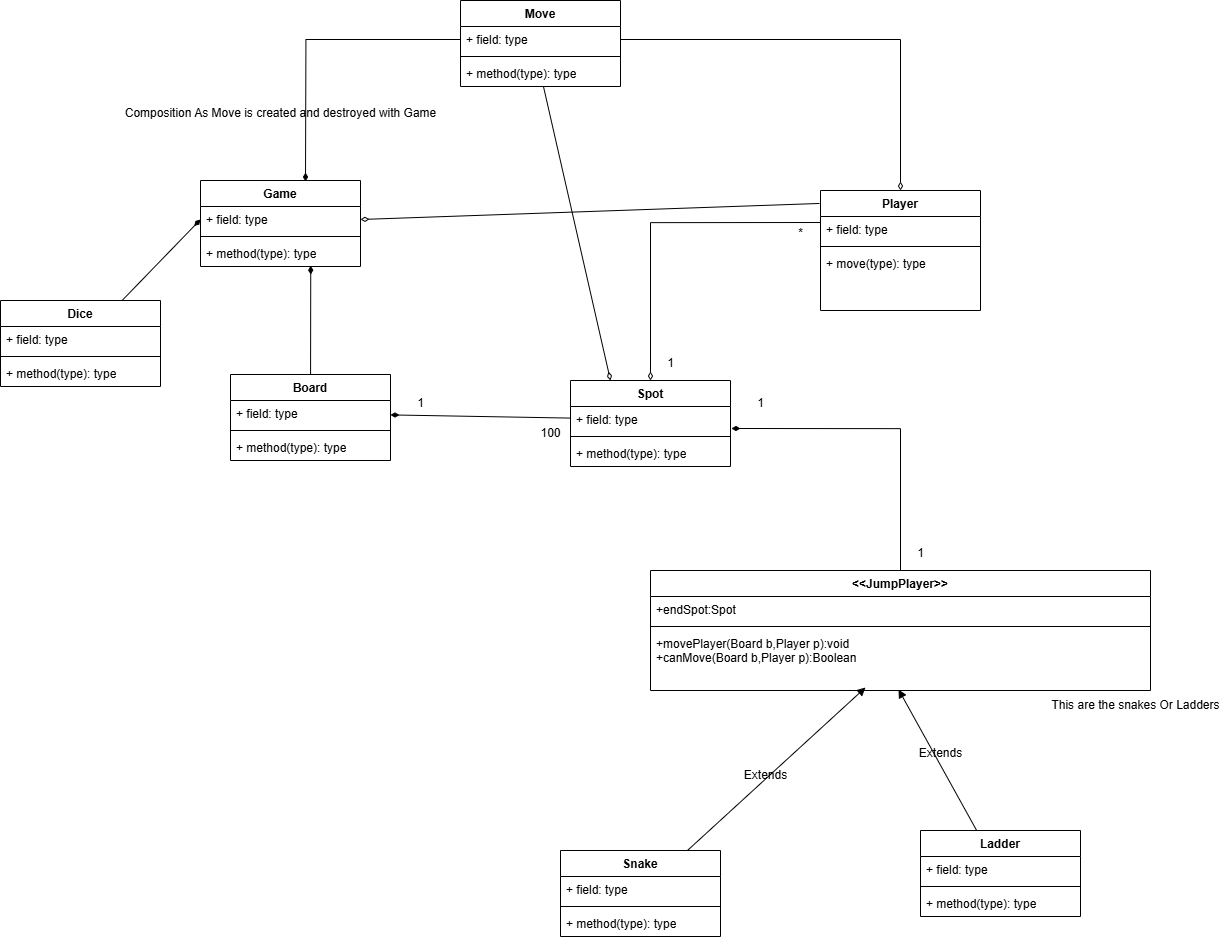

The diagram above was exported from draw.io. Its source (the exported page's mxGraphModel, read from the mxfile embedded in the PNG):
<mxGraphModel dx="1660" dy="977" grid="1" gridSize="10" guides="1" tooltips="1" connect="1" arrows="1" fold="1" page="1" pageScale="1" pageWidth="850" pageHeight="1100" math="0" shadow="0">
  <root>
    <mxCell id="0" />
    <mxCell id="1" parent="0" />
    <mxCell id="tZlKN1aDgcDIxkuhxsX_-5" value="Game" style="swimlane;fontStyle=1;align=center;verticalAlign=top;childLayout=stackLayout;horizontal=1;startSize=26;horizontalStack=0;resizeParent=1;resizeParentMax=0;resizeLast=0;collapsible=1;marginBottom=0;whiteSpace=wrap;html=1;" parent="1" vertex="1">
      <mxGeometry x="340" y="270" width="160" height="86" as="geometry" />
    </mxCell>
    <mxCell id="tZlKN1aDgcDIxkuhxsX_-6" value="+ field: type" style="text;strokeColor=none;fillColor=none;align=left;verticalAlign=top;spacingLeft=4;spacingRight=4;overflow=hidden;rotatable=0;points=[[0,0.5],[1,0.5]];portConstraint=eastwest;whiteSpace=wrap;html=1;" parent="tZlKN1aDgcDIxkuhxsX_-5" vertex="1">
      <mxGeometry y="26" width="160" height="26" as="geometry" />
    </mxCell>
    <mxCell id="tZlKN1aDgcDIxkuhxsX_-7" value="" style="line;strokeWidth=1;fillColor=none;align=left;verticalAlign=middle;spacingTop=-1;spacingLeft=3;spacingRight=3;rotatable=0;labelPosition=right;points=[];portConstraint=eastwest;strokeColor=inherit;" parent="tZlKN1aDgcDIxkuhxsX_-5" vertex="1">
      <mxGeometry y="52" width="160" height="8" as="geometry" />
    </mxCell>
    <mxCell id="tZlKN1aDgcDIxkuhxsX_-8" value="+ method(type): type" style="text;strokeColor=none;fillColor=none;align=left;verticalAlign=top;spacingLeft=4;spacingRight=4;overflow=hidden;rotatable=0;points=[[0,0.5],[1,0.5]];portConstraint=eastwest;whiteSpace=wrap;html=1;" parent="tZlKN1aDgcDIxkuhxsX_-5" vertex="1">
      <mxGeometry y="60" width="160" height="26" as="geometry" />
    </mxCell>
    <mxCell id="tZlKN1aDgcDIxkuhxsX_-9" value="Board" style="swimlane;fontStyle=1;align=center;verticalAlign=top;childLayout=stackLayout;horizontal=1;startSize=26;horizontalStack=0;resizeParent=1;resizeParentMax=0;resizeLast=0;collapsible=1;marginBottom=0;whiteSpace=wrap;html=1;" parent="1" vertex="1">
      <mxGeometry x="370" y="464" width="160" height="86" as="geometry" />
    </mxCell>
    <mxCell id="tZlKN1aDgcDIxkuhxsX_-10" value="+ field: type" style="text;strokeColor=none;fillColor=none;align=left;verticalAlign=top;spacingLeft=4;spacingRight=4;overflow=hidden;rotatable=0;points=[[0,0.5],[1,0.5]];portConstraint=eastwest;whiteSpace=wrap;html=1;" parent="tZlKN1aDgcDIxkuhxsX_-9" vertex="1">
      <mxGeometry y="26" width="160" height="26" as="geometry" />
    </mxCell>
    <mxCell id="tZlKN1aDgcDIxkuhxsX_-11" value="" style="line;strokeWidth=1;fillColor=none;align=left;verticalAlign=middle;spacingTop=-1;spacingLeft=3;spacingRight=3;rotatable=0;labelPosition=right;points=[];portConstraint=eastwest;strokeColor=inherit;" parent="tZlKN1aDgcDIxkuhxsX_-9" vertex="1">
      <mxGeometry y="52" width="160" height="8" as="geometry" />
    </mxCell>
    <mxCell id="tZlKN1aDgcDIxkuhxsX_-12" value="+ method(type): type" style="text;strokeColor=none;fillColor=none;align=left;verticalAlign=top;spacingLeft=4;spacingRight=4;overflow=hidden;rotatable=0;points=[[0,0.5],[1,0.5]];portConstraint=eastwest;whiteSpace=wrap;html=1;" parent="tZlKN1aDgcDIxkuhxsX_-9" vertex="1">
      <mxGeometry y="60" width="160" height="26" as="geometry" />
    </mxCell>
    <mxCell id="tZlKN1aDgcDIxkuhxsX_-13" value="Spot" style="swimlane;fontStyle=1;align=center;verticalAlign=top;childLayout=stackLayout;horizontal=1;startSize=26;horizontalStack=0;resizeParent=1;resizeParentMax=0;resizeLast=0;collapsible=1;marginBottom=0;whiteSpace=wrap;html=1;" parent="1" vertex="1">
      <mxGeometry x="710" y="470" width="160" height="86" as="geometry" />
    </mxCell>
    <mxCell id="tZlKN1aDgcDIxkuhxsX_-14" value="+ field: type" style="text;strokeColor=none;fillColor=none;align=left;verticalAlign=top;spacingLeft=4;spacingRight=4;overflow=hidden;rotatable=0;points=[[0,0.5],[1,0.5]];portConstraint=eastwest;whiteSpace=wrap;html=1;" parent="tZlKN1aDgcDIxkuhxsX_-13" vertex="1">
      <mxGeometry y="26" width="160" height="26" as="geometry" />
    </mxCell>
    <mxCell id="tZlKN1aDgcDIxkuhxsX_-15" value="" style="line;strokeWidth=1;fillColor=none;align=left;verticalAlign=middle;spacingTop=-1;spacingLeft=3;spacingRight=3;rotatable=0;labelPosition=right;points=[];portConstraint=eastwest;strokeColor=inherit;" parent="tZlKN1aDgcDIxkuhxsX_-13" vertex="1">
      <mxGeometry y="52" width="160" height="8" as="geometry" />
    </mxCell>
    <mxCell id="tZlKN1aDgcDIxkuhxsX_-16" value="+ method(type): type" style="text;strokeColor=none;fillColor=none;align=left;verticalAlign=top;spacingLeft=4;spacingRight=4;overflow=hidden;rotatable=0;points=[[0,0.5],[1,0.5]];portConstraint=eastwest;whiteSpace=wrap;html=1;" parent="tZlKN1aDgcDIxkuhxsX_-13" vertex="1">
      <mxGeometry y="60" width="160" height="26" as="geometry" />
    </mxCell>
    <mxCell id="tZlKN1aDgcDIxkuhxsX_-17" value="&amp;lt;&amp;lt;JumpPlayer&amp;gt;&amp;gt;" style="swimlane;fontStyle=1;align=center;verticalAlign=top;childLayout=stackLayout;horizontal=1;startSize=26;horizontalStack=0;resizeParent=1;resizeParentMax=0;resizeLast=0;collapsible=1;marginBottom=0;whiteSpace=wrap;html=1;" parent="1" vertex="1">
      <mxGeometry x="790" y="660" width="500" height="120" as="geometry" />
    </mxCell>
    <mxCell id="tZlKN1aDgcDIxkuhxsX_-18" value="+endSpot:Spot" style="text;strokeColor=none;fillColor=none;align=left;verticalAlign=top;spacingLeft=4;spacingRight=4;overflow=hidden;rotatable=0;points=[[0,0.5],[1,0.5]];portConstraint=eastwest;whiteSpace=wrap;html=1;" parent="tZlKN1aDgcDIxkuhxsX_-17" vertex="1">
      <mxGeometry y="26" width="500" height="26" as="geometry" />
    </mxCell>
    <mxCell id="tZlKN1aDgcDIxkuhxsX_-19" value="" style="line;strokeWidth=1;fillColor=none;align=left;verticalAlign=middle;spacingTop=-1;spacingLeft=3;spacingRight=3;rotatable=0;labelPosition=right;points=[];portConstraint=eastwest;strokeColor=inherit;" parent="tZlKN1aDgcDIxkuhxsX_-17" vertex="1">
      <mxGeometry y="52" width="500" height="8" as="geometry" />
    </mxCell>
    <mxCell id="tZlKN1aDgcDIxkuhxsX_-20" value="+movePlayer(Board b,Player p):void&lt;br&gt;+canMove(Board b,Player p):Boolean" style="text;strokeColor=none;fillColor=none;align=left;verticalAlign=top;spacingLeft=4;spacingRight=4;overflow=hidden;rotatable=0;points=[[0,0.5],[1,0.5]];portConstraint=eastwest;whiteSpace=wrap;html=1;" parent="tZlKN1aDgcDIxkuhxsX_-17" vertex="1">
      <mxGeometry y="60" width="500" height="60" as="geometry" />
    </mxCell>
    <mxCell id="tZlKN1aDgcDIxkuhxsX_-21" value="This are the snakes Or Ladders" style="text;html=1;align=center;verticalAlign=middle;resizable=0;points=[];autosize=1;strokeColor=none;fillColor=none;" parent="1" vertex="1">
      <mxGeometry x="1180" y="780" width="190" height="30" as="geometry" />
    </mxCell>
    <mxCell id="tZlKN1aDgcDIxkuhxsX_-22" value="Player" style="swimlane;fontStyle=1;align=center;verticalAlign=top;childLayout=stackLayout;horizontal=1;startSize=26;horizontalStack=0;resizeParent=1;resizeParentMax=0;resizeLast=0;collapsible=1;marginBottom=0;whiteSpace=wrap;html=1;" parent="1" vertex="1">
      <mxGeometry x="960" y="280" width="160" height="120" as="geometry" />
    </mxCell>
    <mxCell id="tZlKN1aDgcDIxkuhxsX_-23" value="+ field: type" style="text;strokeColor=none;fillColor=none;align=left;verticalAlign=top;spacingLeft=4;spacingRight=4;overflow=hidden;rotatable=0;points=[[0,0.5],[1,0.5]];portConstraint=eastwest;whiteSpace=wrap;html=1;" parent="tZlKN1aDgcDIxkuhxsX_-22" vertex="1">
      <mxGeometry y="26" width="160" height="26" as="geometry" />
    </mxCell>
    <mxCell id="tZlKN1aDgcDIxkuhxsX_-24" value="" style="line;strokeWidth=1;fillColor=none;align=left;verticalAlign=middle;spacingTop=-1;spacingLeft=3;spacingRight=3;rotatable=0;labelPosition=right;points=[];portConstraint=eastwest;strokeColor=inherit;" parent="tZlKN1aDgcDIxkuhxsX_-22" vertex="1">
      <mxGeometry y="52" width="160" height="8" as="geometry" />
    </mxCell>
    <mxCell id="tZlKN1aDgcDIxkuhxsX_-25" value="+ move(type): type" style="text;strokeColor=none;fillColor=none;align=left;verticalAlign=top;spacingLeft=4;spacingRight=4;overflow=hidden;rotatable=0;points=[[0,0.5],[1,0.5]];portConstraint=eastwest;whiteSpace=wrap;html=1;" parent="tZlKN1aDgcDIxkuhxsX_-22" vertex="1">
      <mxGeometry y="60" width="160" height="60" as="geometry" />
    </mxCell>
    <mxCell id="tZlKN1aDgcDIxkuhxsX_-26" value="Snake" style="swimlane;fontStyle=1;align=center;verticalAlign=top;childLayout=stackLayout;horizontal=1;startSize=26;horizontalStack=0;resizeParent=1;resizeParentMax=0;resizeLast=0;collapsible=1;marginBottom=0;whiteSpace=wrap;html=1;" parent="1" vertex="1">
      <mxGeometry x="700" y="940" width="160" height="86" as="geometry" />
    </mxCell>
    <mxCell id="tZlKN1aDgcDIxkuhxsX_-27" value="+ field: type" style="text;strokeColor=none;fillColor=none;align=left;verticalAlign=top;spacingLeft=4;spacingRight=4;overflow=hidden;rotatable=0;points=[[0,0.5],[1,0.5]];portConstraint=eastwest;whiteSpace=wrap;html=1;" parent="tZlKN1aDgcDIxkuhxsX_-26" vertex="1">
      <mxGeometry y="26" width="160" height="26" as="geometry" />
    </mxCell>
    <mxCell id="tZlKN1aDgcDIxkuhxsX_-28" value="" style="line;strokeWidth=1;fillColor=none;align=left;verticalAlign=middle;spacingTop=-1;spacingLeft=3;spacingRight=3;rotatable=0;labelPosition=right;points=[];portConstraint=eastwest;strokeColor=inherit;" parent="tZlKN1aDgcDIxkuhxsX_-26" vertex="1">
      <mxGeometry y="52" width="160" height="8" as="geometry" />
    </mxCell>
    <mxCell id="tZlKN1aDgcDIxkuhxsX_-29" value="+ method(type): type" style="text;strokeColor=none;fillColor=none;align=left;verticalAlign=top;spacingLeft=4;spacingRight=4;overflow=hidden;rotatable=0;points=[[0,0.5],[1,0.5]];portConstraint=eastwest;whiteSpace=wrap;html=1;" parent="tZlKN1aDgcDIxkuhxsX_-26" vertex="1">
      <mxGeometry y="60" width="160" height="26" as="geometry" />
    </mxCell>
    <mxCell id="tZlKN1aDgcDIxkuhxsX_-30" value="Ladder" style="swimlane;fontStyle=1;align=center;verticalAlign=top;childLayout=stackLayout;horizontal=1;startSize=26;horizontalStack=0;resizeParent=1;resizeParentMax=0;resizeLast=0;collapsible=1;marginBottom=0;whiteSpace=wrap;html=1;" parent="1" vertex="1">
      <mxGeometry x="1060" y="920" width="160" height="86" as="geometry" />
    </mxCell>
    <mxCell id="tZlKN1aDgcDIxkuhxsX_-31" value="+ field: type" style="text;strokeColor=none;fillColor=none;align=left;verticalAlign=top;spacingLeft=4;spacingRight=4;overflow=hidden;rotatable=0;points=[[0,0.5],[1,0.5]];portConstraint=eastwest;whiteSpace=wrap;html=1;" parent="tZlKN1aDgcDIxkuhxsX_-30" vertex="1">
      <mxGeometry y="26" width="160" height="26" as="geometry" />
    </mxCell>
    <mxCell id="tZlKN1aDgcDIxkuhxsX_-32" value="" style="line;strokeWidth=1;fillColor=none;align=left;verticalAlign=middle;spacingTop=-1;spacingLeft=3;spacingRight=3;rotatable=0;labelPosition=right;points=[];portConstraint=eastwest;strokeColor=inherit;" parent="tZlKN1aDgcDIxkuhxsX_-30" vertex="1">
      <mxGeometry y="52" width="160" height="8" as="geometry" />
    </mxCell>
    <mxCell id="tZlKN1aDgcDIxkuhxsX_-33" value="+ method(type): type" style="text;strokeColor=none;fillColor=none;align=left;verticalAlign=top;spacingLeft=4;spacingRight=4;overflow=hidden;rotatable=0;points=[[0,0.5],[1,0.5]];portConstraint=eastwest;whiteSpace=wrap;html=1;" parent="tZlKN1aDgcDIxkuhxsX_-30" vertex="1">
      <mxGeometry y="60" width="160" height="26" as="geometry" />
    </mxCell>
    <mxCell id="tZlKN1aDgcDIxkuhxsX_-34" style="rounded=0;orthogonalLoop=1;jettySize=auto;html=1;endArrow=block;endFill=1;entryX=0.43;entryY=0.95;entryDx=0;entryDy=0;entryPerimeter=0;" parent="1" source="tZlKN1aDgcDIxkuhxsX_-26" target="tZlKN1aDgcDIxkuhxsX_-20" edge="1">
      <mxGeometry relative="1" as="geometry">
        <mxPoint x="990" y="780" as="targetPoint" />
      </mxGeometry>
    </mxCell>
    <mxCell id="tZlKN1aDgcDIxkuhxsX_-35" style="rounded=0;orthogonalLoop=1;jettySize=auto;html=1;endArrow=block;endFill=1;entryX=0.496;entryY=0.983;entryDx=0;entryDy=0;entryPerimeter=0;" parent="1" source="tZlKN1aDgcDIxkuhxsX_-30" target="tZlKN1aDgcDIxkuhxsX_-20" edge="1">
      <mxGeometry relative="1" as="geometry">
        <mxPoint x="1020" y="780" as="targetPoint" />
      </mxGeometry>
    </mxCell>
    <mxCell id="tZlKN1aDgcDIxkuhxsX_-36" value="Extends" style="text;html=1;align=center;verticalAlign=middle;resizable=0;points=[];autosize=1;strokeColor=none;fillColor=none;" parent="1" vertex="1">
      <mxGeometry x="1045" y="828" width="70" height="30" as="geometry" />
    </mxCell>
    <mxCell id="tZlKN1aDgcDIxkuhxsX_-37" value="Extends" style="text;html=1;align=center;verticalAlign=middle;resizable=0;points=[];autosize=1;strokeColor=none;fillColor=none;" parent="1" vertex="1">
      <mxGeometry x="870" y="850" width="70" height="30" as="geometry" />
    </mxCell>
    <mxCell id="tZlKN1aDgcDIxkuhxsX_-38" style="edgeStyle=orthogonalEdgeStyle;rounded=0;orthogonalLoop=1;jettySize=auto;html=1;entryX=1.006;entryY=0.846;entryDx=0;entryDy=0;entryPerimeter=0;endArrow=diamondThin;endFill=1;" parent="1" source="tZlKN1aDgcDIxkuhxsX_-17" target="tZlKN1aDgcDIxkuhxsX_-14" edge="1">
      <mxGeometry relative="1" as="geometry" />
    </mxCell>
    <mxCell id="tZlKN1aDgcDIxkuhxsX_-39" style="rounded=0;orthogonalLoop=1;jettySize=auto;html=1;endArrow=diamondThin;endFill=1;" parent="1" source="tZlKN1aDgcDIxkuhxsX_-14" target="tZlKN1aDgcDIxkuhxsX_-10" edge="1">
      <mxGeometry relative="1" as="geometry" />
    </mxCell>
    <mxCell id="tZlKN1aDgcDIxkuhxsX_-41" value="1" style="text;html=1;align=center;verticalAlign=middle;resizable=0;points=[];autosize=1;strokeColor=none;fillColor=none;" parent="1" vertex="1">
      <mxGeometry x="885" y="478" width="30" height="30" as="geometry" />
    </mxCell>
    <mxCell id="tZlKN1aDgcDIxkuhxsX_-42" value="1" style="text;html=1;align=center;verticalAlign=middle;resizable=0;points=[];autosize=1;strokeColor=none;fillColor=none;" parent="1" vertex="1">
      <mxGeometry x="1045" y="628" width="30" height="30" as="geometry" />
    </mxCell>
    <mxCell id="tZlKN1aDgcDIxkuhxsX_-43" style="edgeStyle=orthogonalEdgeStyle;rounded=0;orthogonalLoop=1;jettySize=auto;html=1;exitX=0;exitY=0.231;exitDx=0;exitDy=0;exitPerimeter=0;endArrow=diamondThin;endFill=0;" parent="1" source="tZlKN1aDgcDIxkuhxsX_-23" target="tZlKN1aDgcDIxkuhxsX_-13" edge="1">
      <mxGeometry relative="1" as="geometry" />
    </mxCell>
    <mxCell id="tZlKN1aDgcDIxkuhxsX_-44" style="rounded=0;orthogonalLoop=1;jettySize=auto;html=1;exitX=-0.006;exitY=0.108;exitDx=0;exitDy=0;entryX=1;entryY=0.5;entryDx=0;entryDy=0;endArrow=diamondThin;endFill=0;exitPerimeter=0;" parent="1" source="tZlKN1aDgcDIxkuhxsX_-22" target="tZlKN1aDgcDIxkuhxsX_-6" edge="1">
      <mxGeometry relative="1" as="geometry" />
    </mxCell>
    <mxCell id="tZlKN1aDgcDIxkuhxsX_-45" style="rounded=0;orthogonalLoop=1;jettySize=auto;html=1;entryX=0.689;entryY=0.968;entryDx=0;entryDy=0;entryPerimeter=0;endArrow=diamondThin;endFill=1;" parent="1" source="tZlKN1aDgcDIxkuhxsX_-9" target="tZlKN1aDgcDIxkuhxsX_-8" edge="1">
      <mxGeometry relative="1" as="geometry" />
    </mxCell>
    <mxCell id="tZlKN1aDgcDIxkuhxsX_-46" value="1" style="text;html=1;align=center;verticalAlign=middle;resizable=0;points=[];autosize=1;strokeColor=none;fillColor=none;" parent="1" vertex="1">
      <mxGeometry x="545" y="478" width="30" height="30" as="geometry" />
    </mxCell>
    <mxCell id="tZlKN1aDgcDIxkuhxsX_-47" value="100" style="text;html=1;align=center;verticalAlign=middle;resizable=0;points=[];autosize=1;strokeColor=none;fillColor=none;" parent="1" vertex="1">
      <mxGeometry x="670" y="508" width="40" height="30" as="geometry" />
    </mxCell>
    <mxCell id="tZlKN1aDgcDIxkuhxsX_-48" value="1" style="text;html=1;align=center;verticalAlign=middle;resizable=0;points=[];autosize=1;strokeColor=none;fillColor=none;" parent="1" vertex="1">
      <mxGeometry x="795" y="438" width="30" height="30" as="geometry" />
    </mxCell>
    <mxCell id="tZlKN1aDgcDIxkuhxsX_-49" value="*" style="text;html=1;align=center;verticalAlign=middle;resizable=0;points=[];autosize=1;strokeColor=none;fillColor=none;" parent="1" vertex="1">
      <mxGeometry x="925" y="308" width="30" height="30" as="geometry" />
    </mxCell>
    <mxCell id="tZlKN1aDgcDIxkuhxsX_-54" style="rounded=0;orthogonalLoop=1;jettySize=auto;html=1;entryX=0;entryY=0.5;entryDx=0;entryDy=0;endArrow=diamondThin;endFill=1;" parent="1" source="tZlKN1aDgcDIxkuhxsX_-50" target="tZlKN1aDgcDIxkuhxsX_-6" edge="1">
      <mxGeometry relative="1" as="geometry" />
    </mxCell>
    <mxCell id="tZlKN1aDgcDIxkuhxsX_-50" value="Dice" style="swimlane;fontStyle=1;align=center;verticalAlign=top;childLayout=stackLayout;horizontal=1;startSize=26;horizontalStack=0;resizeParent=1;resizeParentMax=0;resizeLast=0;collapsible=1;marginBottom=0;whiteSpace=wrap;html=1;" parent="1" vertex="1">
      <mxGeometry x="140" y="390" width="160" height="86" as="geometry" />
    </mxCell>
    <mxCell id="tZlKN1aDgcDIxkuhxsX_-51" value="+ field: type" style="text;strokeColor=none;fillColor=none;align=left;verticalAlign=top;spacingLeft=4;spacingRight=4;overflow=hidden;rotatable=0;points=[[0,0.5],[1,0.5]];portConstraint=eastwest;whiteSpace=wrap;html=1;" parent="tZlKN1aDgcDIxkuhxsX_-50" vertex="1">
      <mxGeometry y="26" width="160" height="26" as="geometry" />
    </mxCell>
    <mxCell id="tZlKN1aDgcDIxkuhxsX_-52" value="" style="line;strokeWidth=1;fillColor=none;align=left;verticalAlign=middle;spacingTop=-1;spacingLeft=3;spacingRight=3;rotatable=0;labelPosition=right;points=[];portConstraint=eastwest;strokeColor=inherit;" parent="tZlKN1aDgcDIxkuhxsX_-50" vertex="1">
      <mxGeometry y="52" width="160" height="8" as="geometry" />
    </mxCell>
    <mxCell id="tZlKN1aDgcDIxkuhxsX_-53" value="+ method(type): type" style="text;strokeColor=none;fillColor=none;align=left;verticalAlign=top;spacingLeft=4;spacingRight=4;overflow=hidden;rotatable=0;points=[[0,0.5],[1,0.5]];portConstraint=eastwest;whiteSpace=wrap;html=1;" parent="tZlKN1aDgcDIxkuhxsX_-50" vertex="1">
      <mxGeometry y="60" width="160" height="26" as="geometry" />
    </mxCell>
    <mxCell id="tZlKN1aDgcDIxkuhxsX_-55" value="Move" style="swimlane;fontStyle=1;align=center;verticalAlign=top;childLayout=stackLayout;horizontal=1;startSize=26;horizontalStack=0;resizeParent=1;resizeParentMax=0;resizeLast=0;collapsible=1;marginBottom=0;whiteSpace=wrap;html=1;" parent="1" vertex="1">
      <mxGeometry x="600" y="90" width="160" height="86" as="geometry" />
    </mxCell>
    <mxCell id="tZlKN1aDgcDIxkuhxsX_-56" value="+ field: type" style="text;strokeColor=none;fillColor=none;align=left;verticalAlign=top;spacingLeft=4;spacingRight=4;overflow=hidden;rotatable=0;points=[[0,0.5],[1,0.5]];portConstraint=eastwest;whiteSpace=wrap;html=1;" parent="tZlKN1aDgcDIxkuhxsX_-55" vertex="1">
      <mxGeometry y="26" width="160" height="26" as="geometry" />
    </mxCell>
    <mxCell id="tZlKN1aDgcDIxkuhxsX_-57" value="" style="line;strokeWidth=1;fillColor=none;align=left;verticalAlign=middle;spacingTop=-1;spacingLeft=3;spacingRight=3;rotatable=0;labelPosition=right;points=[];portConstraint=eastwest;strokeColor=inherit;" parent="tZlKN1aDgcDIxkuhxsX_-55" vertex="1">
      <mxGeometry y="52" width="160" height="8" as="geometry" />
    </mxCell>
    <mxCell id="tZlKN1aDgcDIxkuhxsX_-58" value="+ method(type): type" style="text;strokeColor=none;fillColor=none;align=left;verticalAlign=top;spacingLeft=4;spacingRight=4;overflow=hidden;rotatable=0;points=[[0,0.5],[1,0.5]];portConstraint=eastwest;whiteSpace=wrap;html=1;" parent="tZlKN1aDgcDIxkuhxsX_-55" vertex="1">
      <mxGeometry y="60" width="160" height="26" as="geometry" />
    </mxCell>
    <mxCell id="tZlKN1aDgcDIxkuhxsX_-59" style="edgeStyle=orthogonalEdgeStyle;rounded=0;orthogonalLoop=1;jettySize=auto;html=1;exitX=1;exitY=0.5;exitDx=0;exitDy=0;entryX=0.5;entryY=0;entryDx=0;entryDy=0;endArrow=diamondThin;endFill=0;" parent="1" source="tZlKN1aDgcDIxkuhxsX_-56" target="tZlKN1aDgcDIxkuhxsX_-22" edge="1">
      <mxGeometry relative="1" as="geometry" />
    </mxCell>
    <mxCell id="tZlKN1aDgcDIxkuhxsX_-60" style="rounded=0;orthogonalLoop=1;jettySize=auto;html=1;entryX=0.25;entryY=0;entryDx=0;entryDy=0;endArrow=diamondThin;endFill=0;" parent="1" source="tZlKN1aDgcDIxkuhxsX_-58" target="tZlKN1aDgcDIxkuhxsX_-13" edge="1">
      <mxGeometry relative="1" as="geometry" />
    </mxCell>
    <mxCell id="tZlKN1aDgcDIxkuhxsX_-61" style="edgeStyle=orthogonalEdgeStyle;rounded=0;orthogonalLoop=1;jettySize=auto;html=1;exitX=0;exitY=0.5;exitDx=0;exitDy=0;endArrow=diamondThin;endFill=1;" parent="1" source="tZlKN1aDgcDIxkuhxsX_-56" edge="1">
      <mxGeometry relative="1" as="geometry">
        <mxPoint x="445" y="271" as="targetPoint" />
      </mxGeometry>
    </mxCell>
    <mxCell id="tZlKN1aDgcDIxkuhxsX_-62" value="Composition As Move is created and destroyed with Game" style="text;html=1;align=center;verticalAlign=middle;resizable=0;points=[];autosize=1;strokeColor=none;fillColor=none;" parent="1" vertex="1">
      <mxGeometry x="255" y="188" width="330" height="30" as="geometry" />
    </mxCell>
  </root>
</mxGraphModel>